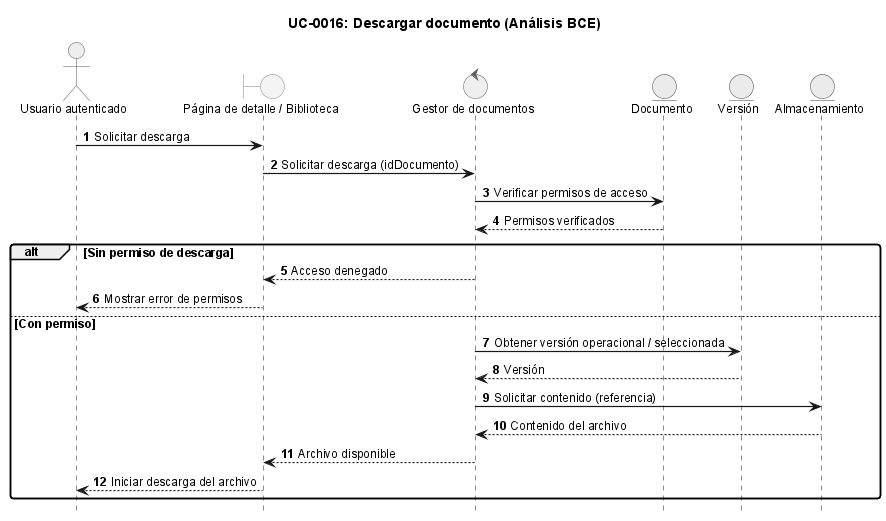

The diagram above was rendered by PlantUML. Its source (embedded in the PNG):
@startuml
!include ../_sequence-style.puml

title UC-0016: Descargar documento (Análisis BCE)

actor "Usuario autenticado" as user
boundary "Página de detalle / Biblioteca" as ui
control "Gestor de documentos" as ctrl
entity "Documento" as doc
entity "Versión" as ver
entity "Almacenamiento" as storage

user -> ui: Solicitar descarga
ui -> ctrl: Solicitar descarga (idDocumento)

ctrl -> doc: Verificar permisos de acceso
doc --> ctrl: Permisos verificados

alt Sin permiso de descarga
    ctrl --> ui: Acceso denegado
    ui --> user: Mostrar error de permisos
else Con permiso
    ctrl -> ver: Obtener versión operacional / seleccionada
    ver --> ctrl: Versión
    ctrl -> storage: Solicitar contenido (referencia)
    storage --> ctrl: Contenido del archivo
    ctrl --> ui: Archivo disponible
    ui --> user: Iniciar descarga del archivo
end

@enduml